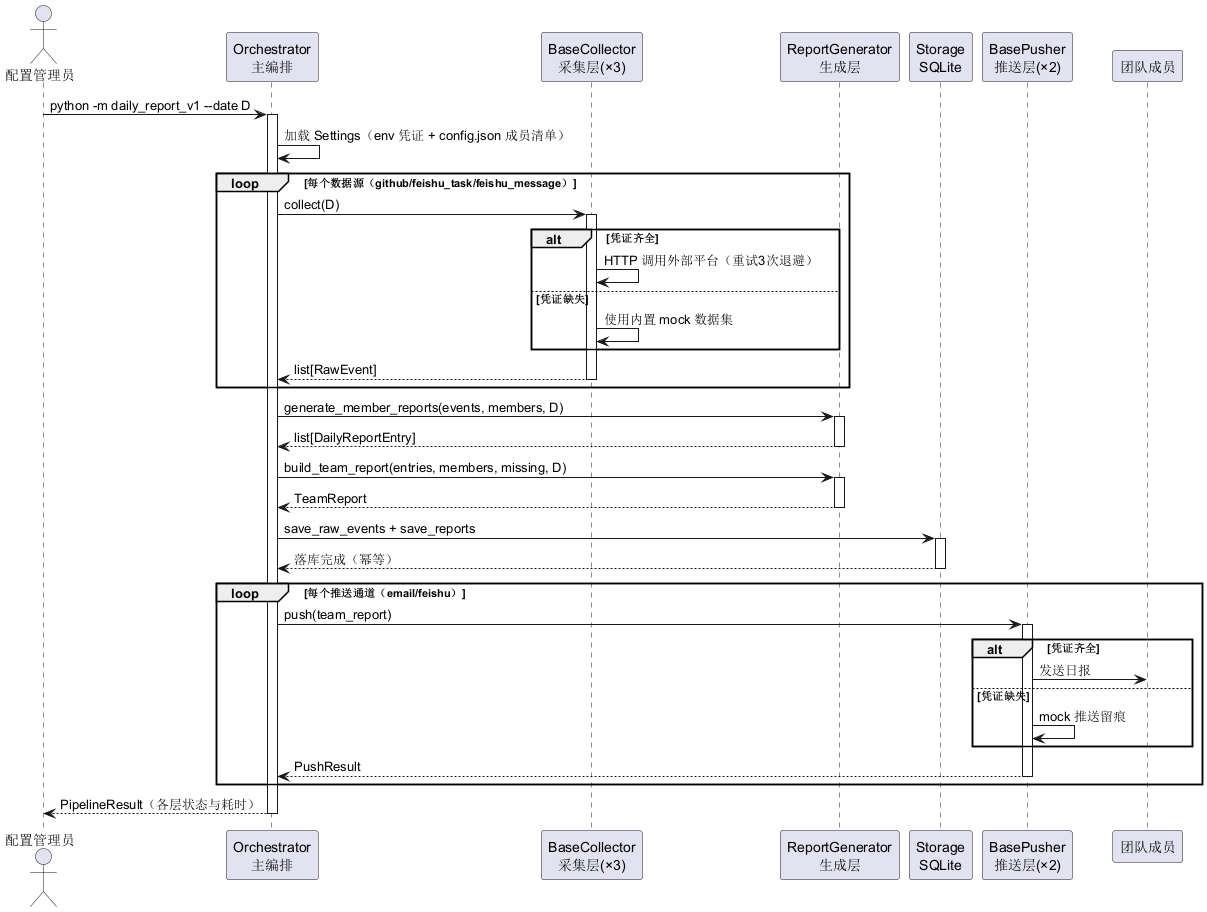

The diagram above was rendered by PlantUML. Its source (embedded in the PNG):
@startuml sequence
skinparam defaultFontName \"Microsoft YaHei\"
' 智能日报生成器 主编排时序图（一键运行日报流程）
actor "配置管理员" as Admin
participant "Orchestrator\n主编排" as O
participant "BaseCollector\n采集层(×3)" as C
participant "ReportGenerator\n生成层" as G
participant "Storage\nSQLite" as S
participant "BasePusher\n推送层(×2)" as P
participant "团队成员" as M

Admin -> O : python -m daily_report_v1 --date D
activate O
O -> O : 加载 Settings（env 凭证 + config.json 成员清单）
loop 每个数据源（github/feishu_task/feishu_message）
  O -> C : collect(D)
  activate C
  alt 凭证齐全
    C -> C : HTTP 调用外部平台（重试3次退避）
  else 凭证缺失
    C -> C : 使用内置 mock 数据集
  end
  C --> O : list[RawEvent]
  deactivate C
end
O -> G : generate_member_reports(events, members, D)
activate G
G --> O : list[DailyReportEntry]
deactivate G
O -> G : build_team_report(entries, members, missing, D)
activate G
G --> O : TeamReport
deactivate G
O -> S : save_raw_events + save_reports
activate S
S --> O : 落库完成（幂等）
deactivate S
loop 每个推送通道（email/feishu）
  O -> P : push(team_report)
  activate P
  alt 凭证齐全
    P -> M : 发送日报
  else 凭证缺失
    P -> P : mock 推送留痕
  end
  P --> O : PushResult
  deactivate P
end
O --> Admin : PipelineResult（各层状态与耗时）
deactivate O
@enduml